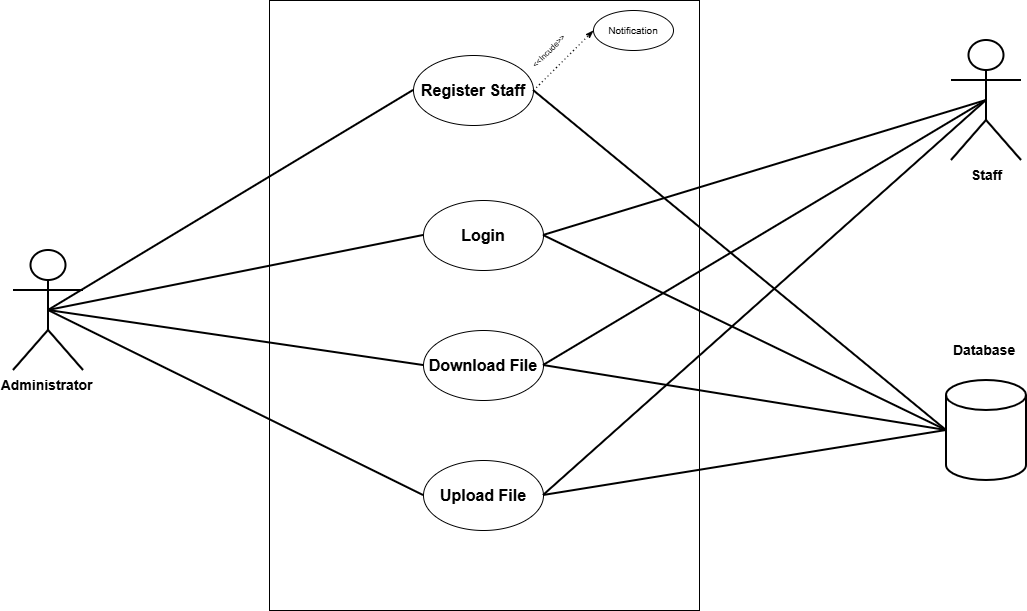

The diagram above was exported from draw.io. Its source (the exported page's mxGraphModel, read from the mxfile embedded in the PNG):
<mxGraphModel dx="1042" dy="626" grid="1" gridSize="10" guides="1" tooltips="1" connect="1" arrows="1" fold="1" page="1" pageScale="1" pageWidth="850" pageHeight="1100" math="0" shadow="0">
  <root>
    <mxCell id="0" />
    <mxCell id="1" parent="0" />
    <mxCell id="QDdvLe-yMOPR3L4wx6hz-120" parent="1" style="shape=umlActor;verticalLabelPosition=bottom;verticalAlign=top;html=1;outlineConnect=0;strokeWidth=2;" value="&lt;span style=&quot;font-size: 14px;&quot;&gt;&lt;b&gt;Administrator&amp;nbsp;&lt;/b&gt;&lt;/span&gt;" vertex="1">
      <mxGeometry height="120" width="70" x="410" y="750" as="geometry" />
    </mxCell>
    <mxCell id="QDdvLe-yMOPR3L4wx6hz-121" parent="1" style="rounded=0;whiteSpace=wrap;html=1;" value="" vertex="1">
      <mxGeometry height="610" width="430" x="666" y="500" as="geometry" />
    </mxCell>
    <mxCell id="QDdvLe-yMOPR3L4wx6hz-123" parent="1" style="shape=cylinder3;whiteSpace=wrap;html=1;boundedLbl=1;backgroundOutline=1;size=15;strokeWidth=2;" value="" vertex="1">
      <mxGeometry height="100" width="80" x="1343" y="880" as="geometry" />
    </mxCell>
    <mxCell id="QDdvLe-yMOPR3L4wx6hz-124" parent="1" style="text;html=1;whiteSpace=wrap;strokeColor=none;fillColor=none;align=center;verticalAlign=middle;rounded=0;" value="&lt;span style=&quot;font-size: 14px;&quot;&gt;&lt;b&gt;Database&amp;nbsp;&lt;/b&gt;&lt;/span&gt;" vertex="1">
      <mxGeometry height="30" width="60" x="1353" y="835" as="geometry" />
    </mxCell>
    <mxCell id="QDdvLe-yMOPR3L4wx6hz-125" parent="1" style="ellipse;whiteSpace=wrap;html=1;" value="&lt;font size=&quot;3&quot;&gt;&lt;b&gt;Register Staff&lt;/b&gt;&lt;/font&gt;" vertex="1">
      <mxGeometry height="70" width="120" x="810" y="555" as="geometry" />
    </mxCell>
    <mxCell id="QDdvLe-yMOPR3L4wx6hz-126" parent="1" style="ellipse;whiteSpace=wrap;html=1;" value="&lt;font size=&quot;3&quot;&gt;&lt;b&gt;Login&lt;/b&gt;&lt;/font&gt;" vertex="1">
      <mxGeometry height="70" width="120" x="820" y="700" as="geometry" />
    </mxCell>
    <mxCell id="QDdvLe-yMOPR3L4wx6hz-127" parent="1" style="ellipse;whiteSpace=wrap;html=1;" value="&lt;font size=&quot;3&quot;&gt;&lt;b&gt;Download File&lt;/b&gt;&lt;/font&gt;" vertex="1">
      <mxGeometry height="70" width="120" x="820" y="830" as="geometry" />
    </mxCell>
    <mxCell id="QDdvLe-yMOPR3L4wx6hz-128" parent="1" style="ellipse;whiteSpace=wrap;html=1;" value="&lt;font size=&quot;3&quot;&gt;&lt;b&gt;Upload File&lt;/b&gt;&lt;/font&gt;" vertex="1">
      <mxGeometry height="70" width="120" x="820" y="960" as="geometry" />
    </mxCell>
    <mxCell id="QDdvLe-yMOPR3L4wx6hz-133" edge="1" parent="1" source="QDdvLe-yMOPR3L4wx6hz-128" style="endArrow=none;html=1;rounded=0;strokeWidth=2;exitX=1;exitY=0.5;exitDx=0;exitDy=0;entryX=0;entryY=0.5;entryDx=0;entryDy=0;entryPerimeter=0;" target="QDdvLe-yMOPR3L4wx6hz-123" value="">
      <mxGeometry height="50" relative="1" width="50" as="geometry">
        <mxPoint x="1225" y="946" as="sourcePoint" />
        <mxPoint x="1375" y="780" as="targetPoint" />
      </mxGeometry>
    </mxCell>
    <mxCell id="QDdvLe-yMOPR3L4wx6hz-134" edge="1" parent="1" source="QDdvLe-yMOPR3L4wx6hz-127" style="endArrow=none;html=1;rounded=0;strokeWidth=2;exitX=1;exitY=0.5;exitDx=0;exitDy=0;entryX=0;entryY=0.5;entryDx=0;entryDy=0;entryPerimeter=0;" target="QDdvLe-yMOPR3L4wx6hz-123" value="">
      <mxGeometry height="50" relative="1" width="50" as="geometry">
        <mxPoint x="985" y="926" as="sourcePoint" />
        <mxPoint x="1375" y="780" as="targetPoint" />
      </mxGeometry>
    </mxCell>
    <mxCell id="QDdvLe-yMOPR3L4wx6hz-135" edge="1" parent="1" source="QDdvLe-yMOPR3L4wx6hz-126" style="endArrow=none;html=1;rounded=0;strokeWidth=2;entryX=0;entryY=0.5;entryDx=0;entryDy=0;entryPerimeter=0;exitX=1;exitY=0.5;exitDx=0;exitDy=0;" target="QDdvLe-yMOPR3L4wx6hz-123" value="">
      <mxGeometry height="50" relative="1" width="50" as="geometry">
        <mxPoint x="1155" y="846" as="sourcePoint" />
        <mxPoint x="1501" y="680" as="targetPoint" />
      </mxGeometry>
    </mxCell>
    <mxCell id="QDdvLe-yMOPR3L4wx6hz-136" edge="1" parent="1" source="QDdvLe-yMOPR3L4wx6hz-125" style="endArrow=none;html=1;rounded=0;strokeWidth=2;entryX=0;entryY=0.5;entryDx=0;entryDy=0;entryPerimeter=0;exitX=1;exitY=0.5;exitDx=0;exitDy=0;" target="QDdvLe-yMOPR3L4wx6hz-123" value="">
      <mxGeometry height="50" relative="1" width="50" as="geometry">
        <mxPoint x="1225" y="776" as="sourcePoint" />
        <mxPoint x="1571" y="610" as="targetPoint" />
      </mxGeometry>
    </mxCell>
    <mxCell id="QDdvLe-yMOPR3L4wx6hz-137" edge="1" parent="1" source="QDdvLe-yMOPR3L4wx6hz-120" style="endArrow=none;html=1;rounded=0;strokeWidth=2;entryX=0;entryY=0.5;entryDx=0;entryDy=0;exitX=0.5;exitY=0.5;exitDx=0;exitDy=0;exitPerimeter=0;" target="QDdvLe-yMOPR3L4wx6hz-125" value="">
      <mxGeometry height="50" relative="1" width="50" as="geometry">
        <mxPoint x="475" y="706" as="sourcePoint" />
        <mxPoint x="821" y="540" as="targetPoint" />
      </mxGeometry>
    </mxCell>
    <mxCell id="QDdvLe-yMOPR3L4wx6hz-138" edge="1" parent="1" source="QDdvLe-yMOPR3L4wx6hz-120" style="endArrow=none;html=1;rounded=0;strokeWidth=2;entryX=0;entryY=0.5;entryDx=0;entryDy=0;exitX=0.5;exitY=0.5;exitDx=0;exitDy=0;exitPerimeter=0;" target="QDdvLe-yMOPR3L4wx6hz-126" value="">
      <mxGeometry height="50" relative="1" width="50" as="geometry">
        <mxPoint x="485" y="806" as="sourcePoint" />
        <mxPoint x="831" y="640" as="targetPoint" />
      </mxGeometry>
    </mxCell>
    <mxCell id="QDdvLe-yMOPR3L4wx6hz-139" edge="1" parent="1" source="QDdvLe-yMOPR3L4wx6hz-120" style="endArrow=none;html=1;rounded=0;strokeWidth=2;entryX=0;entryY=0.5;entryDx=0;entryDy=0;exitX=0.5;exitY=0.5;exitDx=0;exitDy=0;exitPerimeter=0;" target="QDdvLe-yMOPR3L4wx6hz-127" value="">
      <mxGeometry height="50" relative="1" width="50" as="geometry">
        <mxPoint x="355" y="916" as="sourcePoint" />
        <mxPoint x="701" y="750" as="targetPoint" />
      </mxGeometry>
    </mxCell>
    <mxCell id="QDdvLe-yMOPR3L4wx6hz-140" edge="1" parent="1" source="QDdvLe-yMOPR3L4wx6hz-120" style="endArrow=none;html=1;rounded=0;strokeWidth=2;entryX=0;entryY=0.5;entryDx=0;entryDy=0;exitX=0.5;exitY=0.5;exitDx=0;exitDy=0;exitPerimeter=0;" target="QDdvLe-yMOPR3L4wx6hz-128" value="">
      <mxGeometry height="50" relative="1" width="50" as="geometry">
        <mxPoint x="445" y="916" as="sourcePoint" />
        <mxPoint x="791" y="750" as="targetPoint" />
      </mxGeometry>
    </mxCell>
    <mxCell id="QDdvLe-yMOPR3L4wx6hz-145" parent="1" style="ellipse;whiteSpace=wrap;html=1;" value="&lt;font size=&quot;1&quot;&gt;Notification&lt;/font&gt;" vertex="1">
      <mxGeometry height="40" width="80" x="990" y="510" as="geometry" />
    </mxCell>
    <mxCell id="QDdvLe-yMOPR3L4wx6hz-147" edge="1" parent="1" source="QDdvLe-yMOPR3L4wx6hz-125" style="endArrow=classicThin;dashed=1;html=1;dashPattern=1 3;strokeWidth=1;rounded=0;exitX=1;exitY=0.5;exitDx=0;exitDy=0;entryX=0;entryY=0.5;entryDx=0;entryDy=0;endFill=1;" target="QDdvLe-yMOPR3L4wx6hz-145" value="">
      <mxGeometry height="50" relative="1" width="50" as="geometry">
        <mxPoint x="925" y="640" as="sourcePoint" />
        <mxPoint x="975" y="590" as="targetPoint" />
      </mxGeometry>
    </mxCell>
    <mxCell id="QDdvLe-yMOPR3L4wx6hz-148" parent="1" style="text;html=1;whiteSpace=wrap;strokeColor=none;fillColor=none;align=center;verticalAlign=middle;rounded=0;rotation=-45;" value="&lt;font style=&quot;font-size: 8px;&quot;&gt;&amp;lt;&amp;lt;Incude&amp;gt;&amp;gt;&lt;/font&gt;" vertex="1">
      <mxGeometry height="30" width="60" x="915" y="535" as="geometry" />
    </mxCell>
    <mxCell id="QDdvLe-yMOPR3L4wx6hz-151" parent="1" style="shape=umlActor;verticalLabelPosition=bottom;verticalAlign=top;html=1;outlineConnect=0;strokeWidth=2;" value="&lt;span style=&quot;font-size: 14px;&quot;&gt;&lt;b&gt;Staff&lt;/b&gt;&lt;/span&gt;" vertex="1">
      <mxGeometry height="120" width="70" x="1348" y="540" as="geometry" />
    </mxCell>
    <mxCell id="QDdvLe-yMOPR3L4wx6hz-153" edge="1" parent="1" source="QDdvLe-yMOPR3L4wx6hz-126" style="endArrow=none;html=1;rounded=0;entryX=0.5;entryY=0.5;entryDx=0;entryDy=0;entryPerimeter=0;exitX=1;exitY=0.5;exitDx=0;exitDy=0;strokeWidth=2;" target="QDdvLe-yMOPR3L4wx6hz-151" value="">
      <mxGeometry height="50" relative="1" width="50" as="geometry">
        <mxPoint x="1190" y="675" as="sourcePoint" />
        <mxPoint x="1240" y="625" as="targetPoint" />
      </mxGeometry>
    </mxCell>
    <mxCell id="QDdvLe-yMOPR3L4wx6hz-154" edge="1" parent="1" source="QDdvLe-yMOPR3L4wx6hz-127" style="endArrow=none;html=1;rounded=0;entryX=0.5;entryY=0.5;entryDx=0;entryDy=0;entryPerimeter=0;exitX=1;exitY=0.5;exitDx=0;exitDy=0;strokeWidth=2;" target="QDdvLe-yMOPR3L4wx6hz-151" value="">
      <mxGeometry height="50" relative="1" width="50" as="geometry">
        <mxPoint x="1220" y="865" as="sourcePoint" />
        <mxPoint x="1663" y="730" as="targetPoint" />
      </mxGeometry>
    </mxCell>
    <mxCell id="QDdvLe-yMOPR3L4wx6hz-155" edge="1" parent="1" source="QDdvLe-yMOPR3L4wx6hz-128" style="endArrow=none;html=1;rounded=0;entryX=0.5;entryY=0.5;entryDx=0;entryDy=0;entryPerimeter=0;exitX=1;exitY=0.5;exitDx=0;exitDy=0;strokeWidth=2;" target="QDdvLe-yMOPR3L4wx6hz-151" value="">
      <mxGeometry height="50" relative="1" width="50" as="geometry">
        <mxPoint x="1300" y="885" as="sourcePoint" />
        <mxPoint x="1743" y="750" as="targetPoint" />
      </mxGeometry>
    </mxCell>
  </root>
</mxGraphModel>